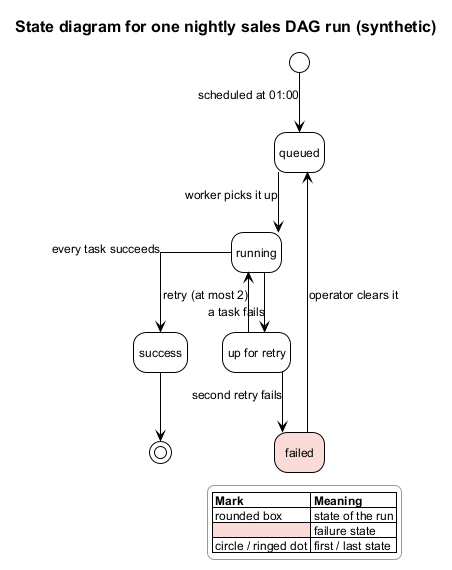

The diagram above was rendered by PlantUML. Its source (embedded in the PNG):
@startuml
' Source (synthetic brief): one run of the bookshop's nightly sales DAG. The scheduler queues it at
' 01:00; a worker picks it up and it runs. If every task succeeds, the run succeeds. If a task fails,
' the run is up for retry (twice); after the second retry fails the run is failed, and an operator can
' clear it, which queues it again. Not stated: what happens to a run that is still running at 06:00.
' house-preamble-begin
' Knob LEGEND_FRAME: colour of the thin frame around the legend ("transparent" removes it).
!$LEGEND_FRAME = "#999999"
!theme plain
skinparam linetype ortho
skinparam lifelineStrategy solid
skinparam wrapWidth 300
skinparam maxMessageSize 300
skinparam legendBackgroundColor transparent
skinparam legendBorderColor $LEGEND_FRAME
hide stereotype
hide circle
<style>
root { FontName "Helvetica"; FontSize 12 }
title { FontSize 16 }
rectangle { RoundCorner 14 }
.failure { BackgroundColor #FADBD8 }
.group1 { BackgroundColor #E3F2FD }
.group2 { BackgroundColor #E8F5E9 }
.group3 { BackgroundColor #FFF3E0 }
.group4 { BackgroundColor #F3E5F5 }
</style>
' Numbered steps (optional, STYLE rule 16): $step(1) prints a blue badge in a label, an edge label
' or a legend table row. Knob STEP_BADGE: the badge colour.
!$STEP_BADGE = "#1565C0"
!function $step($n)
!return "<back:" + $STEP_BADGE + "><color:#FFFFFF><b> " + $n + " </b></color></back>"
!endfunction
' house-preamble-end

hide empty description
title State diagram for one nightly sales DAG run (synthetic)

[*] --> queued : scheduled at 01:00
state "queued" as queued
state "running" as running
state "up for retry" as retry
state "success" as success
state "failed" as failed <<failure>>
queued --> running : worker picks it up
running --> success : every task succeeds
running --> retry : a task fails
retry --> running : retry (at most 2)
retry --> failed : second retry fails
failed --> queued : operator clears it
success --> [*]

legend right
  |= Mark |= Meaning |
  | rounded box | state of the run |
  |<#FADBD8>| failure state |
  | circle / ringed dot | first / last state |
endlegend
@enduml